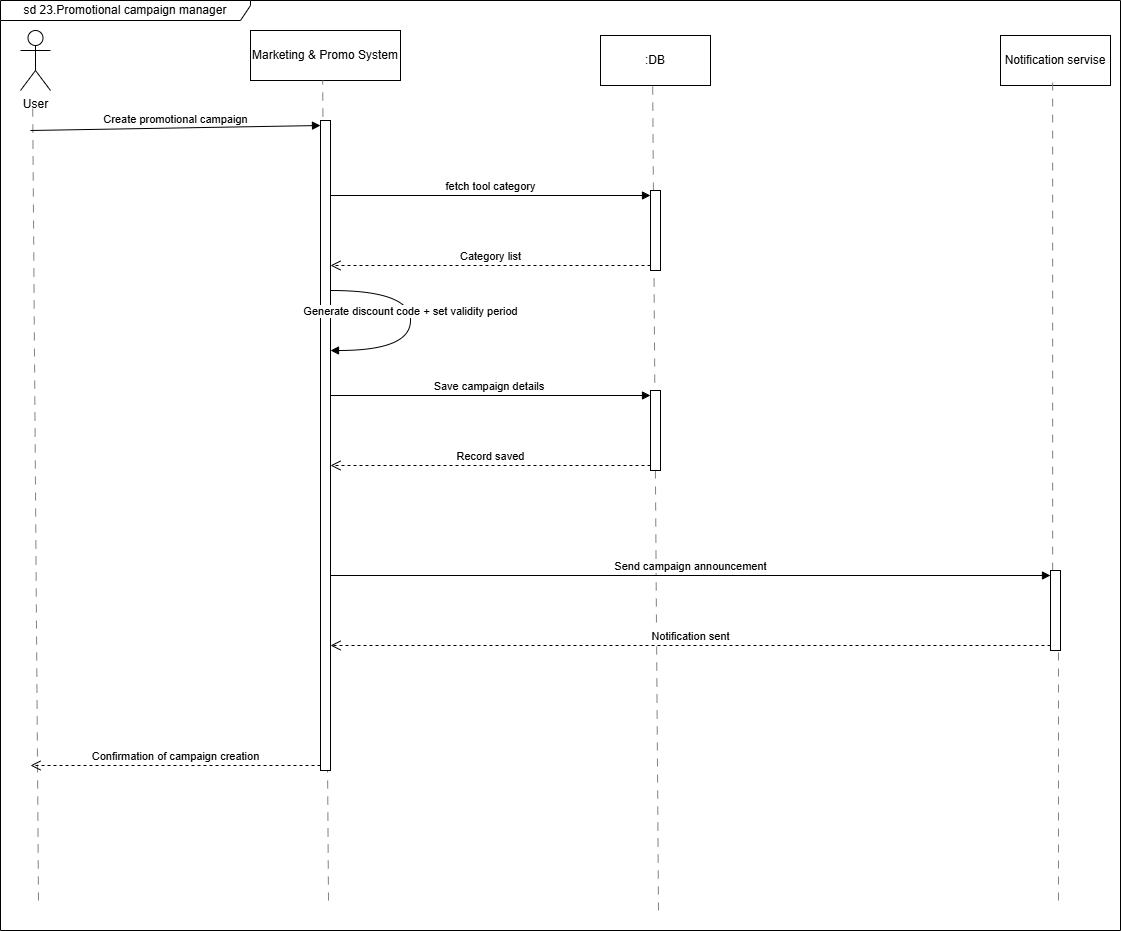

The diagram above was exported from draw.io. Its source (the exported page's mxGraphModel, read from the mxfile embedded in the PNG):
<mxGraphModel dx="958" dy="1625" grid="1" gridSize="10" guides="1" tooltips="1" connect="1" arrows="1" fold="1" page="1" pageScale="1" pageWidth="850" pageHeight="1100" math="0" shadow="0">
  <root>
    <mxCell id="0" />
    <mxCell id="1" parent="0" />
    <mxCell id="BBlsSRE_3W4LwSKNB4ii-1" parent="1" style="shape=umlActor;verticalLabelPosition=bottom;verticalAlign=top;html=1;" value="User" vertex="1">
      <mxGeometry height="60" width="30" x="30" y="20" as="geometry" />
    </mxCell>
    <mxCell id="BBlsSRE_3W4LwSKNB4ii-2" parent="1" style="html=1;whiteSpace=wrap;" value="Marketing &amp;amp; Promo System" vertex="1">
      <mxGeometry height="50" width="150" x="260" y="20" as="geometry" />
    </mxCell>
    <mxCell id="BBlsSRE_3W4LwSKNB4ii-6" parent="1" style="html=1;whiteSpace=wrap;" value=":DB" vertex="1">
      <mxGeometry height="50" width="110" x="610" y="25" as="geometry" />
    </mxCell>
    <mxCell id="BBlsSRE_3W4LwSKNB4ii-7" parent="1" style="html=1;whiteSpace=wrap;" value="Notification servise" vertex="1">
      <mxGeometry height="50" width="110" x="1010" y="25" as="geometry" />
    </mxCell>
    <mxCell id="BBlsSRE_3W4LwSKNB4ii-8" edge="1" parent="1" style="endArrow=none;html=1;rounded=0;dashed=1;dashPattern=8 8;strokeColor=light-dark(#838181, #ededed);" value="">
      <mxGeometry height="50" relative="1" width="50" as="geometry">
        <mxPoint x="48" y="890" as="sourcePoint" />
        <mxPoint x="42.14999999999998" y="90" as="targetPoint" />
      </mxGeometry>
    </mxCell>
    <mxCell id="BBlsSRE_3W4LwSKNB4ii-9" edge="1" parent="1" style="endArrow=none;html=1;rounded=0;dashed=1;dashPattern=8 8;strokeColor=light-dark(#838181, #ededed);" value="">
      <mxGeometry height="50" relative="1" width="50" as="geometry">
        <mxPoint x="338" y="890" as="sourcePoint" />
        <mxPoint x="332.15" y="70" as="targetPoint" />
      </mxGeometry>
    </mxCell>
    <mxCell id="BBlsSRE_3W4LwSKNB4ii-10" edge="1" parent="1" style="endArrow=none;html=1;rounded=0;dashed=1;dashPattern=8 8;strokeColor=light-dark(#838181, #ededed);" value="">
      <mxGeometry height="50" relative="1" width="50" as="geometry">
        <mxPoint x="668" y="900" as="sourcePoint" />
        <mxPoint x="662.15" y="70" as="targetPoint" />
      </mxGeometry>
    </mxCell>
    <mxCell id="BBlsSRE_3W4LwSKNB4ii-11" edge="1" parent="1" source="BBlsSRE_3W4LwSKNB4ii-22" style="endArrow=none;html=1;rounded=0;dashed=1;dashPattern=8 8;strokeColor=light-dark(#838181, #ededed);" value="">
      <mxGeometry height="50" relative="1" width="50" as="geometry">
        <mxPoint x="1067.8600000000001" y="1140" as="sourcePoint" />
        <mxPoint x="1062.15" y="70" as="targetPoint" />
      </mxGeometry>
    </mxCell>
    <mxCell id="BBlsSRE_3W4LwSKNB4ii-12" parent="1" style="html=1;points=[[0,0,0,0,5],[0,1,0,0,-5],[1,0,0,0,5],[1,1,0,0,-5]];perimeter=orthogonalPerimeter;outlineConnect=0;targetShapes=umlLifeline;portConstraint=eastwest;newEdgeStyle={&quot;curved&quot;:0,&quot;rounded&quot;:0};" value="" vertex="1">
      <mxGeometry height="650" width="10" x="330" y="110" as="geometry" />
    </mxCell>
    <mxCell id="BBlsSRE_3W4LwSKNB4ii-13" edge="1" parent="1" style="html=1;verticalAlign=bottom;endArrow=block;curved=0;rounded=0;entryX=0;entryY=0;entryDx=0;entryDy=5;" target="BBlsSRE_3W4LwSKNB4ii-12" value="Create promotional campaign">
      <mxGeometry relative="1" as="geometry">
        <mxPoint x="40" y="120" as="sourcePoint" />
      </mxGeometry>
    </mxCell>
    <mxCell id="BBlsSRE_3W4LwSKNB4ii-14" edge="1" parent="1" source="BBlsSRE_3W4LwSKNB4ii-12" style="html=1;verticalAlign=bottom;endArrow=open;dashed=1;endSize=8;curved=0;rounded=0;exitX=0;exitY=1;exitDx=0;exitDy=-5;exitPerimeter=0;" value="Confirmation of campaign creation">
      <mxGeometry relative="1" as="geometry">
        <mxPoint x="40" y="755" as="targetPoint" />
      </mxGeometry>
    </mxCell>
    <mxCell id="BBlsSRE_3W4LwSKNB4ii-15" parent="1" style="html=1;points=[[0,0,0,0,5],[0,1,0,0,-5],[1,0,0,0,5],[1,1,0,0,-5]];perimeter=orthogonalPerimeter;outlineConnect=0;targetShapes=umlLifeline;portConstraint=eastwest;newEdgeStyle={&quot;curved&quot;:0,&quot;rounded&quot;:0};" value="" vertex="1">
      <mxGeometry height="80" width="10" x="660" y="180" as="geometry" />
    </mxCell>
    <mxCell id="BBlsSRE_3W4LwSKNB4ii-16" edge="1" parent="1" source="BBlsSRE_3W4LwSKNB4ii-12" style="html=1;verticalAlign=bottom;endArrow=block;curved=0;rounded=0;entryX=0;entryY=0;entryDx=0;entryDy=5;" target="BBlsSRE_3W4LwSKNB4ii-15" value="fetch tool category">
      <mxGeometry relative="1" as="geometry">
        <mxPoint x="590" y="185" as="sourcePoint" />
      </mxGeometry>
    </mxCell>
    <mxCell id="BBlsSRE_3W4LwSKNB4ii-17" edge="1" parent="1" source="BBlsSRE_3W4LwSKNB4ii-15" style="html=1;verticalAlign=bottom;endArrow=open;dashed=1;endSize=8;curved=0;rounded=0;exitX=0;exitY=1;exitDx=0;exitDy=-5;" target="BBlsSRE_3W4LwSKNB4ii-12" value="Category list">
      <mxGeometry relative="1" as="geometry">
        <mxPoint x="590" y="255" as="targetPoint" />
      </mxGeometry>
    </mxCell>
    <mxCell id="BBlsSRE_3W4LwSKNB4ii-18" edge="1" parent="1" style="html=1;verticalAlign=bottom;endArrow=block;rounded=0;edgeStyle=orthogonalEdgeStyle;curved=1;" value="Generate discount code + set validity period">
      <mxGeometry relative="1" width="80" as="geometry">
        <Array as="points">
          <mxPoint x="420" y="280" />
          <mxPoint x="420" y="340" />
        </Array>
        <mxPoint x="340" y="280" as="sourcePoint" />
        <mxPoint x="340" y="340" as="targetPoint" />
      </mxGeometry>
    </mxCell>
    <mxCell id="BBlsSRE_3W4LwSKNB4ii-19" parent="1" style="html=1;points=[[0,0,0,0,5],[0,1,0,0,-5],[1,0,0,0,5],[1,1,0,0,-5]];perimeter=orthogonalPerimeter;outlineConnect=0;targetShapes=umlLifeline;portConstraint=eastwest;newEdgeStyle={&quot;curved&quot;:0,&quot;rounded&quot;:0};" value="" vertex="1">
      <mxGeometry height="80" width="10" x="660" y="380" as="geometry" />
    </mxCell>
    <mxCell id="BBlsSRE_3W4LwSKNB4ii-20" edge="1" parent="1" style="html=1;verticalAlign=bottom;endArrow=block;curved=0;rounded=0;entryX=0;entryY=0;entryDx=0;entryDy=5;" target="BBlsSRE_3W4LwSKNB4ii-19" value="Save campaign details&amp;nbsp;">
      <mxGeometry relative="1" as="geometry">
        <mxPoint x="340" y="385" as="sourcePoint" />
      </mxGeometry>
    </mxCell>
    <mxCell id="BBlsSRE_3W4LwSKNB4ii-21" edge="1" parent="1" source="BBlsSRE_3W4LwSKNB4ii-19" style="html=1;verticalAlign=bottom;endArrow=open;dashed=1;endSize=8;curved=0;rounded=0;exitX=0;exitY=1;exitDx=0;exitDy=-5;" value="Record saved">
      <mxGeometry relative="1" as="geometry">
        <mxPoint x="340" y="455" as="targetPoint" />
      </mxGeometry>
    </mxCell>
    <mxCell id="BBlsSRE_3W4LwSKNB4ii-23" edge="1" parent="1" style="html=1;verticalAlign=bottom;endArrow=block;curved=0;rounded=0;entryX=0;entryY=0;entryDx=0;entryDy=5;" target="BBlsSRE_3W4LwSKNB4ii-22" value="Send campaign announcement">
      <mxGeometry relative="1" as="geometry">
        <mxPoint x="340" y="565" as="sourcePoint" />
      </mxGeometry>
    </mxCell>
    <mxCell id="BBlsSRE_3W4LwSKNB4ii-24" edge="1" parent="1" source="BBlsSRE_3W4LwSKNB4ii-22" style="html=1;verticalAlign=bottom;endArrow=open;dashed=1;endSize=8;curved=0;rounded=0;exitX=0;exitY=1;exitDx=0;exitDy=-5;" value="Notification sent">
      <mxGeometry relative="1" as="geometry">
        <mxPoint x="340" y="635" as="targetPoint" />
      </mxGeometry>
    </mxCell>
    <mxCell id="BBlsSRE_3W4LwSKNB4ii-25" edge="1" parent="1" style="endArrow=none;html=1;rounded=0;dashed=1;dashPattern=8 8;strokeColor=light-dark(#838181, #ededed);" target="BBlsSRE_3W4LwSKNB4ii-22" value="">
      <mxGeometry height="50" relative="1" width="50" as="geometry">
        <mxPoint x="1068" y="890" as="sourcePoint" />
        <mxPoint x="1062.15" y="70" as="targetPoint" />
      </mxGeometry>
    </mxCell>
    <mxCell id="BBlsSRE_3W4LwSKNB4ii-22" parent="1" style="html=1;points=[[0,0,0,0,5],[0,1,0,0,-5],[1,0,0,0,5],[1,1,0,0,-5]];perimeter=orthogonalPerimeter;outlineConnect=0;targetShapes=umlLifeline;portConstraint=eastwest;newEdgeStyle={&quot;curved&quot;:0,&quot;rounded&quot;:0};" value="" vertex="1">
      <mxGeometry height="80" width="10" x="1060" y="560" as="geometry" />
    </mxCell>
    <mxCell id="BBlsSRE_3W4LwSKNB4ii-26" parent="1" style="shape=umlFrame;whiteSpace=wrap;html=1;pointerEvents=0;width=250;height=20;" value="sd 23.Promotional campaign manager" vertex="1">
      <mxGeometry height="930" width="1120" x="10" y="-10" as="geometry" />
    </mxCell>
  </root>
</mxGraphModel>